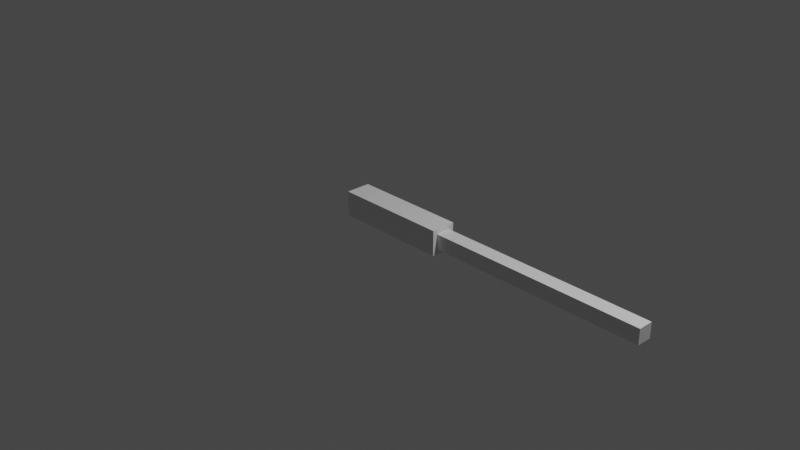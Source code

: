 # Source: basic_magic_wand.blend  (saved by Blender 2.91.10; exported with 4.5.12 LTS)
import bpy
from mathutils import Matrix  # noqa: F401  (used for matrix-valued properties, if any)

bpy.ops.wm.read_factory_settings(use_empty=True)
scene = bpy.context.scene
scene.name = 'Scene'

# ---- collections
col_collection = bpy.data.collections.new('Collection'); scene.collection.children.link(col_collection)

# ---- materials (node trees are filled in below, after node groups)
mat_material = bpy.data.materials.new('Material')
mat_material.alpha_threshold = 0.0
mat_material.use_transparent_shadow = False
mat_material.line_color = (0.0, 0.0, 0.0, 1.0)

# ---- material node trees
mat_material.use_nodes = True; mat_material.node_tree.nodes.clear()
_N = mat_material.node_tree.nodes; _L = mat_material.node_tree.links
n0 = _N.new('ShaderNodeOutputMaterial'); n0.name = 'Material Output'; n0.location = (300, 300)
n1 = _N.new('ShaderNodeBsdfPrincipled'); n1.name = 'Principled BSDF'; n1.location = (10, 300)
n1.distribution = 'GGX'
n1.subsurface_method = 'BURLEY'
n1.inputs[2].default_value = 0.4
n1.inputs[3].default_value = 1.45
n1.inputs[27].default_value = (0.0, 0.0, 0.0, 1.0)
n1.inputs[28].default_value = 1.0
_L.new(n1.outputs[0], n0.inputs[0])
n0.is_active_output = True

# ---- world
world_world = bpy.data.worlds.new('World'); scene.world = world_world
world_world.use_nodes = True; world_world.node_tree.nodes.clear()
_N = world_world.node_tree.nodes; _L = world_world.node_tree.links
n0 = _N.new('ShaderNodeOutputWorld'); n0.name = 'World Output'; n0.location = (300, 300)
n1 = _N.new('ShaderNodeBackground'); n1.name = 'Background'; n1.location = (10, 300)
n1.inputs[0].default_value = (0.05088, 0.05088, 0.05088, 1.0)
_L.new(n1.outputs[0], n0.inputs[0])
n0.is_active_output = True
world_world.color = (0.05088, 0.05088, 0.05088)
world_world.use_sun_shadow = False
world_world.sun_shadow_jitter_overblur = 0.0

# ---- cameras
cam_camera = bpy.data.cameras.new('Camera')
cam_camera.clip_end = 100.0
cam_camera.ortho_scale = 7.314

# ---- lights
light_light = bpy.data.lights.new('Light', 'POINT')
light_light.transmission_factor = 0.0
light_light.energy = 1000.0
light_light.shadow_soft_size = 0.1
light_light.shadow_maximum_resolution = 0.006
light_light.use_absolute_resolution = True

# ---- meshes
me_cube = bpy.data.meshes.new('Cube')
me_cube.from_pydata([(0.6253, 0.08108, 0.08148), (0.6253, 0.08108, -0.08148), (0.6253, -0.08108, 0.08148), (0.6253, -0.08108, -0.08148), (-0.6253, 0.1359, 0.1363), (-0.6253, 0.1359, -0.1363), (-0.6253, -0.1359, 0.1363), (-0.6253, -0.1359, -0.1363), (0.6253, 0.1359, 0.1363), (0.6253, 0.1359, -0.1363), (0.6253, -0.1359, 0.1363), (0.6253, -0.1359, -0.1363), (3.002, 0.08108, 0.08148), (3.002, 0.08108, -0.08148), (3.002, -0.08108, 0.08148), (3.002, -0.08108, -0.08148)], [], [(8, 4, 6, 10), (11, 10, 6, 7), (7, 6, 4, 5), (5, 9, 11, 7), (0, 2, 14, 12), (5, 4, 8, 9), (0, 1, 9, 8), (3, 2, 10, 11), (2, 0, 8, 10), (1, 3, 11, 9), (13, 12, 14, 15), (1, 0, 12, 13), (3, 1, 13, 15), (2, 3, 15, 14)])
_uv = me_cube.uv_layers.new(name='UVMap')
_uv.uv.foreach_set('vector', [0.625, 0.5, 0.875, 0.5, 0.875, 0.75, 0.625, 0.75, 0.375, 0.75, 0.625, 0.75, 0.625, 1.0, 0.375, 1.0, 0.375, 0.0, 0.625, 0.0, 0.625, 0.25, 0.375, 0.25, 0.125, 0.5, 0.375, 0.5, 0.375, 0.75, 0.125, 0.75, 0.5747, 0.5504, 0.5747, 0.6996, 0.5747, 0.6996, 0.5747, 0.5504, 0.375, 0.25, 0.625, 0.25, 0.625, 0.5, 0.375, 0.5, 0.5747, 0.5504, 0.4253, 0.5504, 0.375, 0.5, 0.625, 0.5, 0.4253, 0.6996, 0.5747, 0.6996, 0.625, 0.75, 0.375, 0.75, 0.5747, 0.6996, 0.5747, 0.5504, 0.625, 0.5, 0.625, 0.75, 0.4253, 0.5504, 0.4253, 0.6996, 0.375, 0.75, 0.375, 0.5, 0.4253, 0.5504, 0.5747, 0.5504, 0.5747, 0.6996, 0.4253, 0.6996, 0.4253, 0.5504, 0.5747, 0.5504, 0.5747, 0.5504, 0.4253, 0.5504, 0.4253, 0.6996, 0.4253, 0.5504, 0.4253, 0.5504, 0.4253, 0.6996, 0.5747, 0.6996, 0.4253, 0.6996, 0.4253, 0.6996, 0.5747, 0.6996])
me_cube.materials.append(mat_material)
me_cube.use_remesh_preserve_volume = False
me_cube.use_remesh_preserve_attributes = False
me_cube.use_mirror_vertex_groups = False
me_cube.update()

# ---- objects
ob_cube = bpy.data.objects.new('Cube', me_cube)
ob_light = bpy.data.objects.new('Light', light_light)
ob_camera = bpy.data.objects.new('Camera', cam_camera)

# ---- transforms, parenting, visibility, modifiers, constraints
ob_cube.location = (0.0, 0.0, 0.0)
ob_cube.lock_rotations_4d = False
ob_cube.empty_display_type = 'ARROWS'
ob_cube.lineart.crease_threshold = 0.0
ob_light.location = (4.076, 1.005, 5.904)
ob_light.rotation_euler = (0.6503, 0.05522, 1.866)
ob_light.lock_rotations_4d = False
ob_light.empty_display_type = 'ARROWS'
ob_light.color = (0.0, 0.0, 0.0, 0.0)
ob_light.lineart.crease_threshold = 0.0
ob_camera.location = (7.359, -6.926, 4.958)
ob_camera.rotation_euler = (1.109, 0.0, 0.8149)
ob_camera.lock_rotations_4d = False
ob_camera.empty_display_type = 'ARROWS'
ob_camera.color = (0.0, 0.0, 0.0, 0.0)
ob_camera.display_type = 'WIRE'
ob_camera.lineart.crease_threshold = 0.0

# ---- collection membership
col_collection.objects.link(ob_cube)
col_collection.objects.link(ob_light)
col_collection.objects.link(ob_camera)

# ---- scene / render settings (as saved in the file)
scene.camera = ob_camera
scene.frame_start = 1; scene.frame_end = 250; scene.frame_set(1)
scene.render.engine = 'BLENDER_EEVEE_NEXT'
scene.cycles.use_denoising = False
scene.cycles.samples = 128
scene.cycles.sampling_pattern = 'TABULATED_SOBOL'
scene.cycles.use_adaptive_sampling = False
scene.cycles.use_light_tree = False
scene.view_settings.view_transform = 'Filmic'
bpy.context.view_layer.update()
